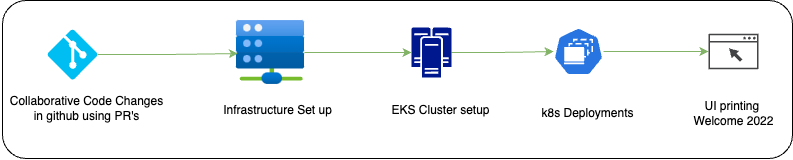

The diagram above was exported from draw.io. Its source (the exported page's mxGraphModel, read from the mxfile embedded in the PNG):
<mxGraphModel dx="956" dy="528" grid="0" gridSize="10" guides="1" tooltips="1" connect="1" arrows="1" fold="1" page="1" pageScale="1" pageWidth="827" pageHeight="1169" background="none" math="0" shadow="0">
  <root>
    <mxCell id="0" />
    <mxCell id="1" parent="0" />
    <mxCell id="Olrzp5SyiYNtEJcoHqkC-16" value="" style="rounded=1;whiteSpace=wrap;html=1;" vertex="1" parent="1">
      <mxGeometry x="7" y="238" width="790" height="158" as="geometry" />
    </mxCell>
    <mxCell id="Olrzp5SyiYNtEJcoHqkC-1" value="" style="verticalLabelPosition=bottom;html=1;verticalAlign=top;align=center;strokeColor=none;fillColor=#00BEF2;shape=mxgraph.azure.git_repository;rounded=1;" vertex="1" parent="1">
      <mxGeometry x="52" y="267" width="50" height="50" as="geometry" />
    </mxCell>
    <mxCell id="Olrzp5SyiYNtEJcoHqkC-2" value="Collaborative Code Changes&lt;br&gt;in github using PR's" style="text;html=1;align=center;verticalAlign=middle;resizable=0;points=[];autosize=1;strokeColor=none;fillColor=none;rounded=1;" vertex="1" parent="1">
      <mxGeometry x="5" y="325" width="171" height="41" as="geometry" />
    </mxCell>
    <mxCell id="Olrzp5SyiYNtEJcoHqkC-4" value="" style="image;aspect=fixed;html=1;points=[];align=center;fontSize=12;image=img/lib/azure2/other/Bare_Metal_Infrastructure.svg;rounded=1;" vertex="1" parent="1">
      <mxGeometry x="241" y="258" width="68" height="64" as="geometry" />
    </mxCell>
    <mxCell id="Olrzp5SyiYNtEJcoHqkC-5" value="Infrastructure Set up" style="text;html=1;align=center;verticalAlign=middle;resizable=0;points=[];autosize=1;strokeColor=none;fillColor=none;rounded=1;" vertex="1" parent="1">
      <mxGeometry x="218" y="335" width="127" height="26" as="geometry" />
    </mxCell>
    <mxCell id="Olrzp5SyiYNtEJcoHqkC-14" value="" style="edgeStyle=orthogonalEdgeStyle;rounded=1;orthogonalLoop=1;jettySize=auto;html=1;fillColor=#d5e8d4;strokeColor=#82b366;" edge="1" parent="1" source="Olrzp5SyiYNtEJcoHqkC-6" target="Olrzp5SyiYNtEJcoHqkC-8">
      <mxGeometry relative="1" as="geometry" />
    </mxCell>
    <mxCell id="Olrzp5SyiYNtEJcoHqkC-6" value="" style="sketch=0;aspect=fixed;pointerEvents=1;shadow=0;dashed=0;html=1;strokeColor=none;labelPosition=center;verticalLabelPosition=bottom;verticalAlign=top;align=center;fillColor=#00188D;shape=mxgraph.mscae.enterprise.cluster_server;rounded=1;" vertex="1" parent="1">
      <mxGeometry x="416" y="265" width="40" height="50" as="geometry" />
    </mxCell>
    <mxCell id="Olrzp5SyiYNtEJcoHqkC-7" value="EKS Cluster setup" style="text;html=1;align=center;verticalAlign=middle;resizable=0;points=[];autosize=1;strokeColor=none;fillColor=none;rounded=1;" vertex="1" parent="1">
      <mxGeometry x="387" y="335" width="116" height="26" as="geometry" />
    </mxCell>
    <mxCell id="Olrzp5SyiYNtEJcoHqkC-15" value="" style="edgeStyle=orthogonalEdgeStyle;rounded=1;orthogonalLoop=1;jettySize=auto;html=1;fillColor=#d5e8d4;strokeColor=#82b366;" edge="1" parent="1" source="Olrzp5SyiYNtEJcoHqkC-8" target="Olrzp5SyiYNtEJcoHqkC-10">
      <mxGeometry relative="1" as="geometry" />
    </mxCell>
    <mxCell id="Olrzp5SyiYNtEJcoHqkC-8" value="" style="aspect=fixed;sketch=0;html=1;dashed=0;whitespace=wrap;fillColor=#2875E2;strokeColor=#ffffff;points=[[0.005,0.63,0],[0.1,0.2,0],[0.9,0.2,0],[0.5,0,0],[0.995,0.63,0],[0.72,0.99,0],[0.5,1,0],[0.28,0.99,0]];shape=mxgraph.kubernetes.icon2;prIcon=ds;rounded=1;" vertex="1" parent="1">
      <mxGeometry x="558" y="265" width="50" height="48" as="geometry" />
    </mxCell>
    <mxCell id="Olrzp5SyiYNtEJcoHqkC-9" value="k8s Deployments" style="text;html=1;align=center;verticalAlign=middle;resizable=0;points=[];autosize=1;strokeColor=none;fillColor=none;rounded=1;" vertex="1" parent="1">
      <mxGeometry x="537" y="338" width="110" height="26" as="geometry" />
    </mxCell>
    <mxCell id="Olrzp5SyiYNtEJcoHqkC-10" value="" style="sketch=0;pointerEvents=1;shadow=0;dashed=0;html=1;strokeColor=none;fillColor=#434445;aspect=fixed;labelPosition=center;verticalLabelPosition=bottom;verticalAlign=top;align=center;outlineConnect=0;shape=mxgraph.vvd.web_browser;rounded=1;" vertex="1" parent="1">
      <mxGeometry x="713" y="271.25" width="50" height="35.5" as="geometry" />
    </mxCell>
    <mxCell id="Olrzp5SyiYNtEJcoHqkC-11" value="UI printing&amp;nbsp;&lt;br&gt;Welcome 2022" style="text;html=1;align=center;verticalAlign=middle;resizable=0;points=[];autosize=1;strokeColor=none;fillColor=none;rounded=1;" vertex="1" parent="1">
      <mxGeometry x="689" y="330.5" width="98" height="41" as="geometry" />
    </mxCell>
    <mxCell id="Olrzp5SyiYNtEJcoHqkC-12" style="edgeStyle=orthogonalEdgeStyle;rounded=1;orthogonalLoop=1;jettySize=auto;html=1;entryX=0.022;entryY=0.517;entryDx=0;entryDy=0;entryPerimeter=0;fillColor=#d5e8d4;strokeColor=#82b366;" edge="1" parent="1" source="Olrzp5SyiYNtEJcoHqkC-1" target="Olrzp5SyiYNtEJcoHqkC-4">
      <mxGeometry relative="1" as="geometry" />
    </mxCell>
    <mxCell id="Olrzp5SyiYNtEJcoHqkC-13" style="edgeStyle=orthogonalEdgeStyle;rounded=1;orthogonalLoop=1;jettySize=auto;html=1;entryX=0;entryY=0.5;entryDx=0;entryDy=0;entryPerimeter=0;fillColor=#d5e8d4;strokeColor=#82b366;" edge="1" parent="1" source="Olrzp5SyiYNtEJcoHqkC-4" target="Olrzp5SyiYNtEJcoHqkC-6">
      <mxGeometry relative="1" as="geometry" />
    </mxCell>
  </root>
</mxGraphModel>